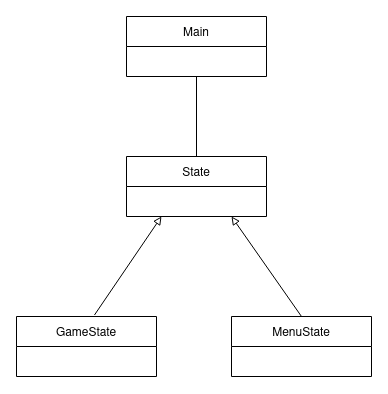

The diagram above was exported from draw.io. Its source (the exported page's mxGraphModel, read from the mxfile embedded in the PNG):
<mxGraphModel dx="1312" dy="1979" grid="1" gridSize="10" guides="1" tooltips="1" connect="1" arrows="1" fold="1" page="1" pageScale="1" pageWidth="827" pageHeight="1169" math="0" shadow="0">
  <root>
    <mxCell id="0" />
    <mxCell id="1" parent="0" />
    <mxCell id="2" value="State" style="swimlane;fontStyle=0;childLayout=stackLayout;horizontal=1;startSize=30;horizontalStack=0;resizeParent=1;resizeParentMax=0;resizeLast=0;collapsible=1;marginBottom=0;" vertex="1" parent="1">
      <mxGeometry x="240" y="-980" width="140" height="60" as="geometry" />
    </mxCell>
    <mxCell id="3" value="" style="endArrow=none;html=1;rounded=0;exitX=0.25;exitY=1;exitDx=0;exitDy=0;entryX=0.557;entryY=-0.025;entryDx=0;entryDy=0;endFill=0;startArrow=block;startFill=0;entryPerimeter=0;targetPerimeterSpacing=0;" edge="1" source="2" target="5" parent="1">
      <mxGeometry width="50" height="50" relative="1" as="geometry">
        <mxPoint x="310" y="-850" as="sourcePoint" />
        <mxPoint x="120" y="-810" as="targetPoint" />
      </mxGeometry>
    </mxCell>
    <mxCell id="4" value="Main" style="swimlane;fontStyle=0;childLayout=stackLayout;horizontal=1;startSize=30;horizontalStack=0;resizeParent=1;resizeParentMax=0;resizeLast=0;collapsible=1;marginBottom=0;" vertex="1" parent="1">
      <mxGeometry x="240" y="-1120" width="140" height="60" as="geometry" />
    </mxCell>
    <mxCell id="5" value="GameState" style="swimlane;fontStyle=0;childLayout=stackLayout;horizontal=1;startSize=30;horizontalStack=0;resizeParent=1;resizeParentMax=0;resizeLast=0;collapsible=1;marginBottom=0;" vertex="1" parent="1">
      <mxGeometry x="130" y="-820" width="140" height="60" as="geometry" />
    </mxCell>
    <mxCell id="6" value="" style="endArrow=none;startArrow=none;html=1;rounded=0;targetPerimeterSpacing=0;entryX=0.5;entryY=1;entryDx=0;entryDy=0;exitX=0.5;exitY=0;exitDx=0;exitDy=0;startFill=0;endFill=0;" edge="1" source="2" target="4" parent="1">
      <mxGeometry width="50" height="50" relative="1" as="geometry">
        <mxPoint x="310" y="-850" as="sourcePoint" />
        <mxPoint x="360" y="-900" as="targetPoint" />
      </mxGeometry>
    </mxCell>
    <mxCell id="7" value="MenuState" style="swimlane;fontStyle=0;childLayout=stackLayout;horizontal=1;startSize=30;horizontalStack=0;resizeParent=1;resizeParentMax=0;resizeLast=0;collapsible=1;marginBottom=0;" vertex="1" parent="1">
      <mxGeometry x="345" y="-820" width="140" height="60" as="geometry" />
    </mxCell>
    <mxCell id="8" value="" style="endArrow=none;html=1;rounded=0;exitX=0.75;exitY=1;exitDx=0;exitDy=0;entryX=0.5;entryY=0;entryDx=0;entryDy=0;endFill=0;startArrow=block;startFill=0;targetPerimeterSpacing=0;" edge="1" source="2" target="7" parent="1">
      <mxGeometry width="50" height="50" relative="1" as="geometry">
        <mxPoint x="320" y="-909.9999999999999" as="sourcePoint" />
        <mxPoint x="217.98000000000002" y="-811.4999999999999" as="targetPoint" />
      </mxGeometry>
    </mxCell>
  </root>
</mxGraphModel>